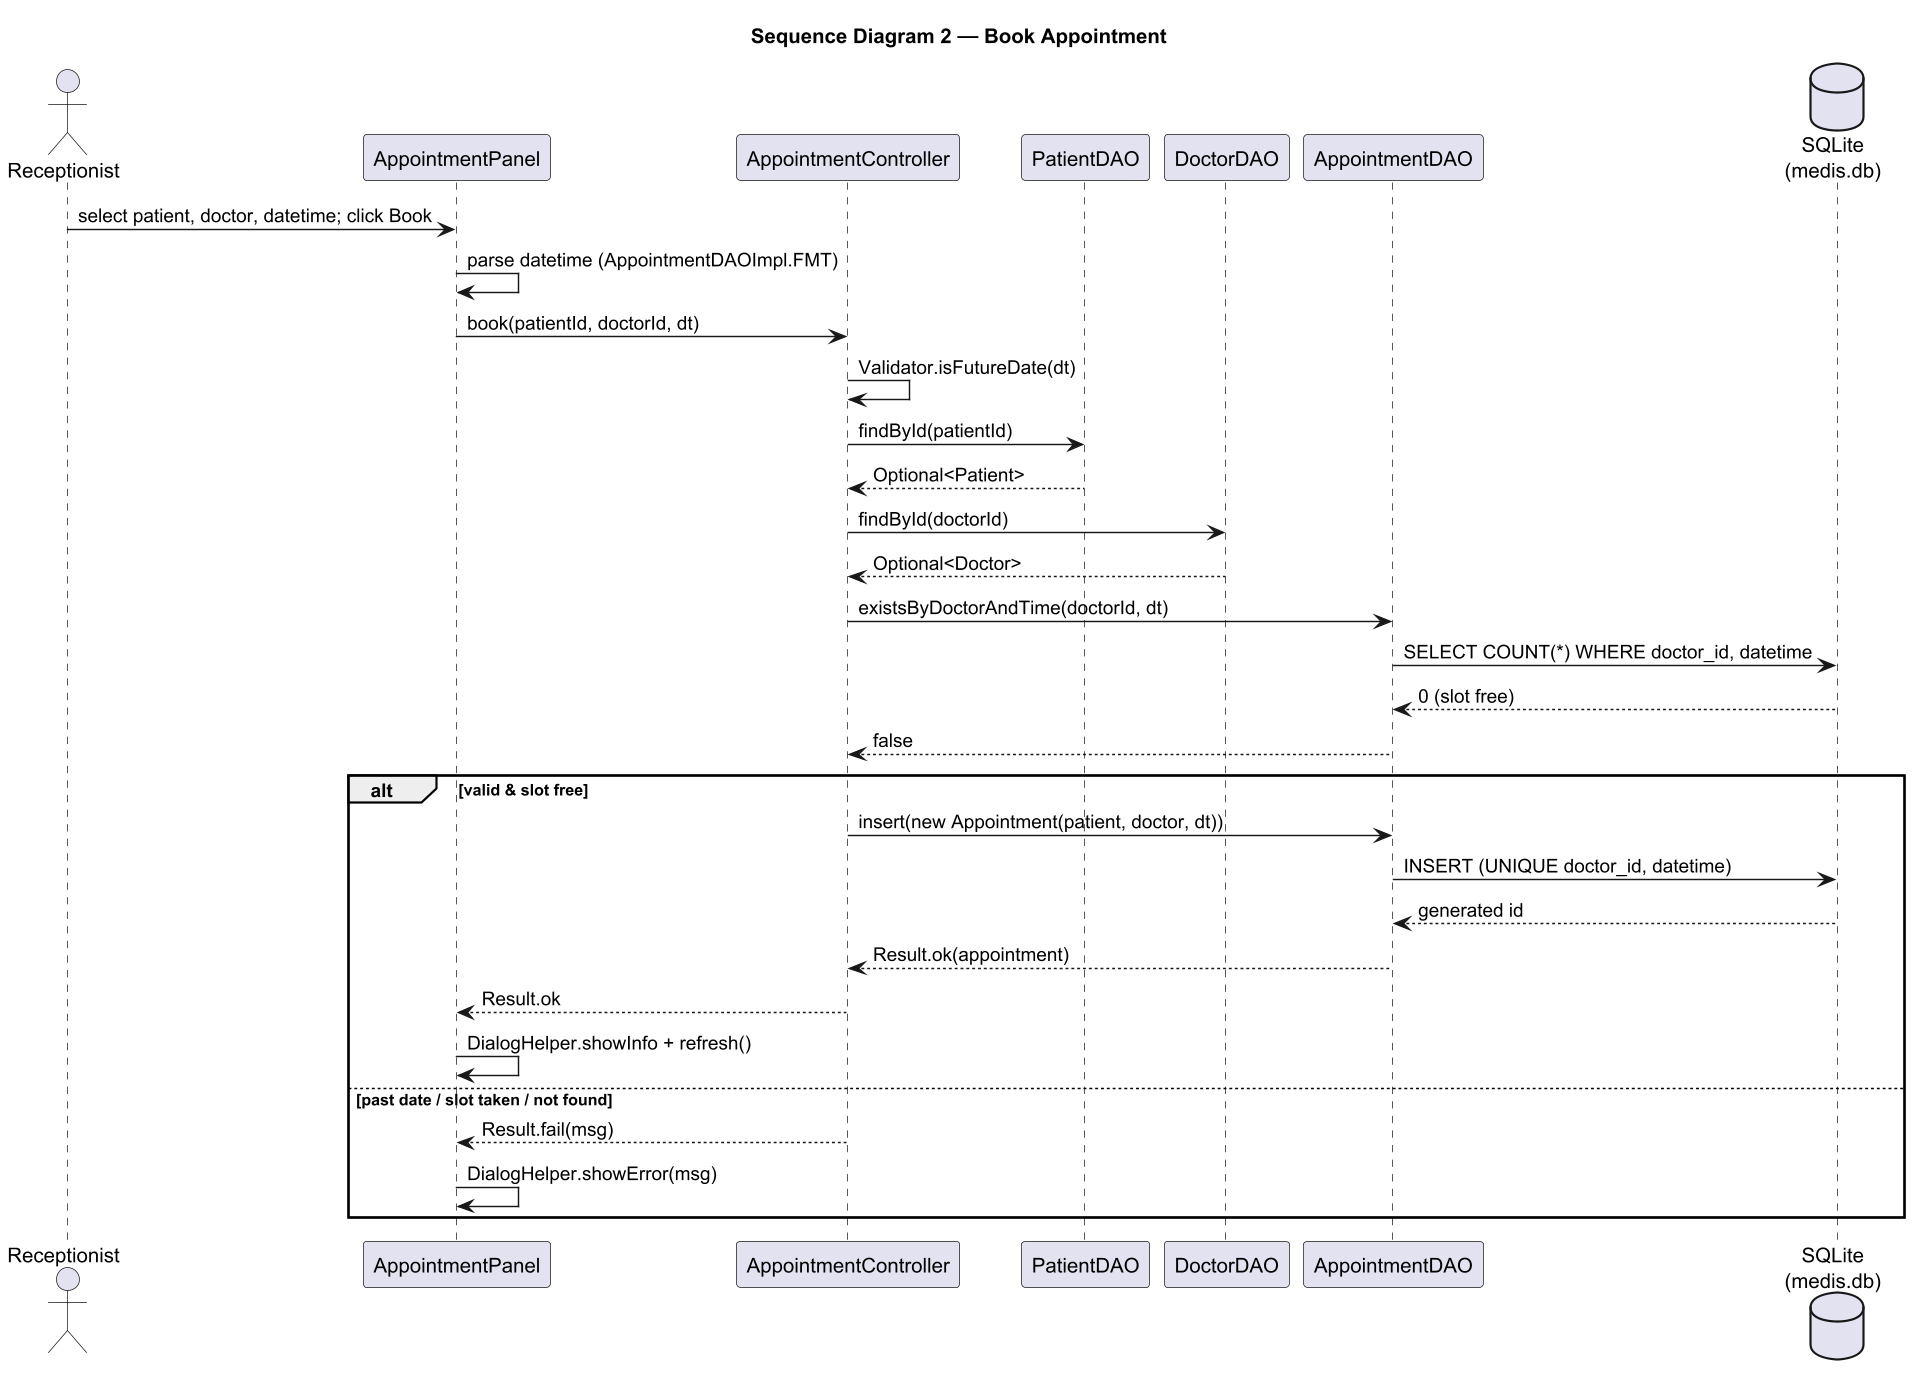

The diagram above was rendered by PlantUML. Its source (embedded in the PNG):
@startuml seq_book
' Sequence 2 — Book Appointment (from AppointmentController.book)
skinparam dpi 140
skinparam shadowing false
title Sequence Diagram 2 — Book Appointment

actor Receptionist as A
participant "AppointmentPanel" as V
participant "AppointmentController" as C
participant "PatientDAO" as PD
participant "DoctorDAO" as DD
participant "AppointmentDAO" as AD
database "SQLite\n(medis.db)" as DB

A -> V : select patient, doctor, datetime; click Book
V -> V : parse datetime (AppointmentDAOImpl.FMT)
V -> C : book(patientId, doctorId, dt)
C -> C : Validator.isFutureDate(dt)
C -> PD : findById(patientId)
PD --> C : Optional<Patient>
C -> DD : findById(doctorId)
DD --> C : Optional<Doctor>
C -> AD : existsByDoctorAndTime(doctorId, dt)
AD -> DB : SELECT COUNT(*) WHERE doctor_id, datetime
DB --> AD : 0 (slot free)
AD --> C : false

alt valid & slot free
  C -> AD : insert(new Appointment(patient, doctor, dt))
  AD -> DB : INSERT (UNIQUE doctor_id, datetime)
  DB --> AD : generated id
  AD --> C : Result.ok(appointment)
  C --> V : Result.ok
  V -> V : DialogHelper.showInfo + refresh()
else past date / slot taken / not found
  C --> V : Result.fail(msg)
  V -> V : DialogHelper.showError(msg)
end

@enduml